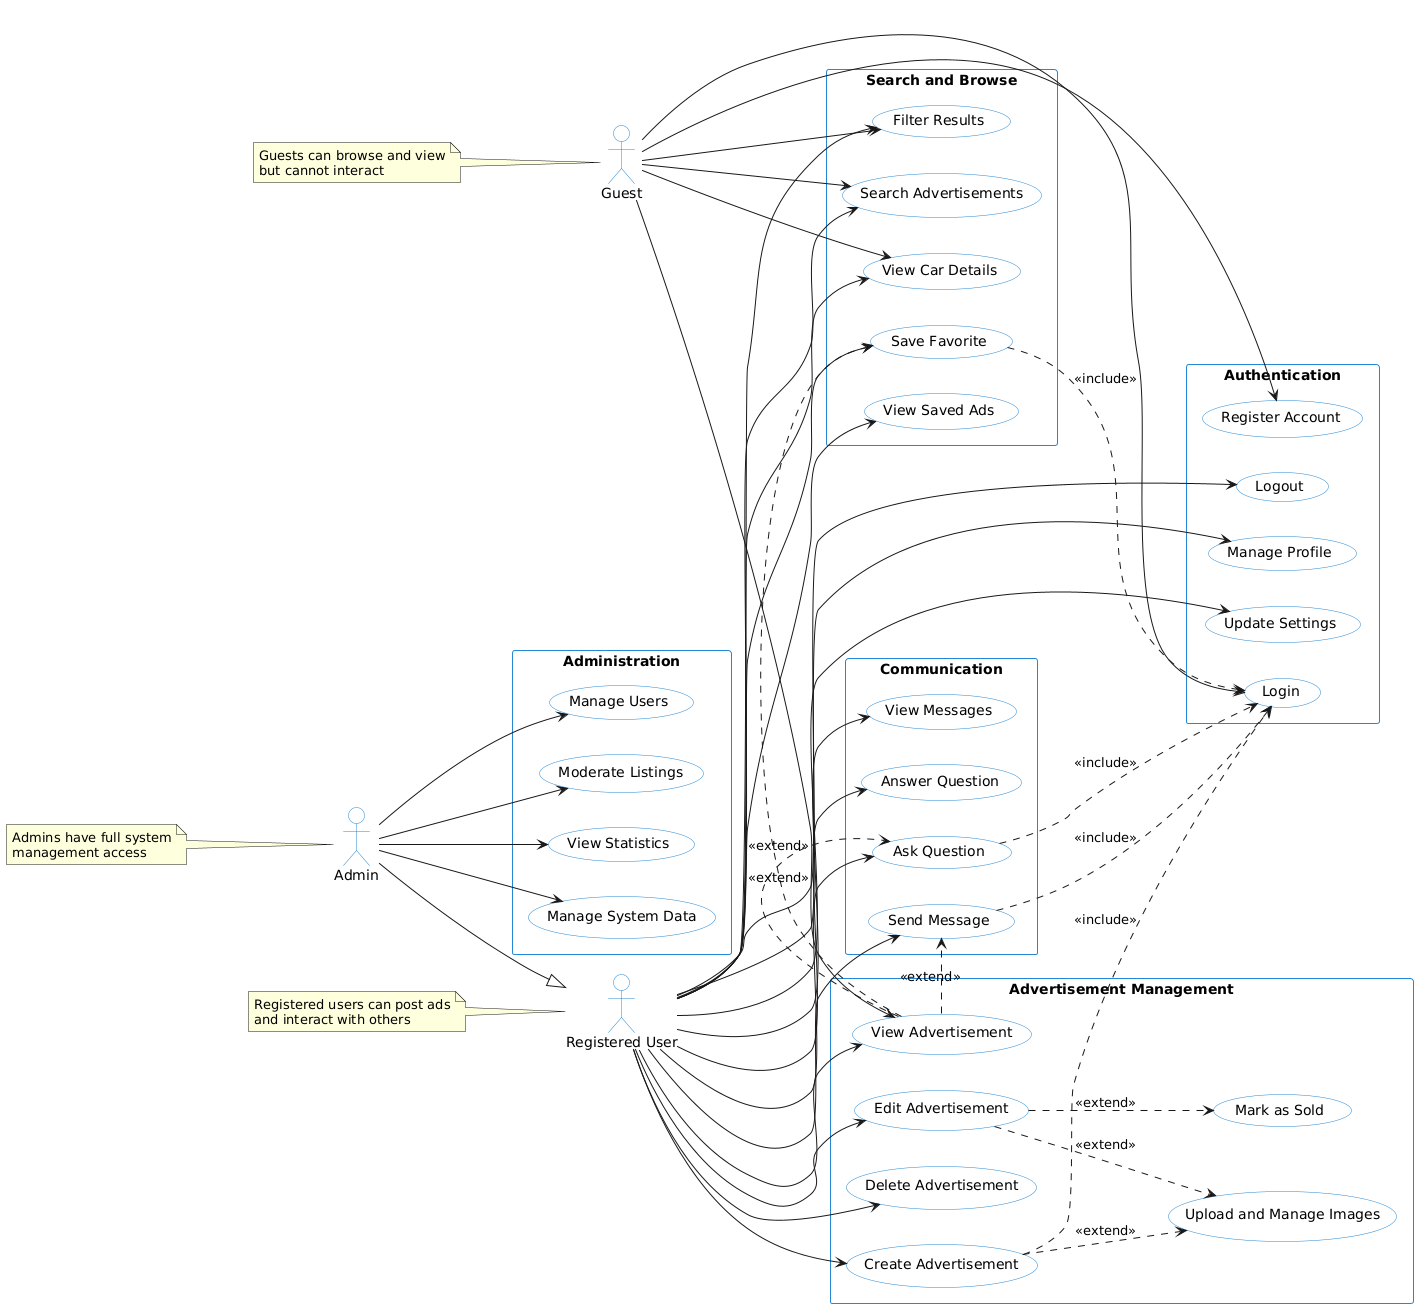

The diagram above was rendered by PlantUML. Its source (embedded in the PNG):
@startuml
' Styling
skinparam actor {
    BackgroundColor White
    BorderColor #2688d4
}

skinparam usecase {
    BackgroundColor White
    BorderColor #2688d4
}

skinparam package {
    BackgroundColor White
    BorderColor #2688d4
}

' Layout
left to right direction
skinparam packageStyle rectangle

' Actors
:Guest: as guest #White
:Registered User: as user #White
:Admin: as admin #White

' Package for Authentication
package "Authentication" {
    usecase "Register Account" as register
    usecase "Login" as login
    usecase "Logout" as logout
    usecase "Manage Profile" as profile
    usecase "Update Settings" as settings
}

' Package for Advertisement Management
package "Advertisement Management" {
    usecase "Create Advertisement" as createAd
    usecase "Edit Advertisement" as editAd
    usecase "Delete Advertisement" as deleteAd
    usecase "View Advertisement" as viewAd
    usecase "Upload and Manage Images" as uploadImages
    usecase "Mark as Sold" as markSold
}

' Package for Search and Browse
package "Search and Browse" {
    usecase "Search Advertisements" as search
    usecase "Filter Results" as filter
    usecase "View Car Details" as viewDetails
    usecase "Save Favorite" as saveFavorite
    usecase "View Saved Ads" as viewSaved
}

' Package for Communication
package "Communication" {
    usecase "Send Message" as sendMessage
    usecase "View Messages" as viewMessages
    usecase "Ask Question" as askQuestion
    usecase "Answer Question" as answerQuestion
}

' Package for Administration
package "Administration" {
    usecase "Manage Users" as manageUsers
    usecase "Moderate Listings" as moderateListings
    usecase "View Statistics" as viewStats
    usecase "Manage System Data" as manageData
}

' Guest relationships
guest --> register
guest --> login
guest --> search
guest --> filter
guest --> viewAd
guest --> viewDetails

' User relationships
user --> logout
user --> profile
user --> settings
user --> search
user --> filter
user --> viewAd
user --> viewDetails
user --> saveFavorite
user --> viewSaved
user --> sendMessage
user --> viewMessages
user --> askQuestion
user --> answerQuestion
user --> createAd
user --> editAd
user --> deleteAd

' Admin relationships
admin --|> user
admin --> manageUsers
admin --> moderateListings
admin --> viewStats
admin --> manageData

' Include relationships
createAd ..> uploadImages : <<extend>>
editAd ..> uploadImages : <<extend>>
createAd ..> login : <<include>>
sendMessage ..> login : <<include>>
saveFavorite ..> login : <<include>>
askQuestion ..> login : <<include>>
editAd ..> markSold : <<extend>>

' Extend relationships
viewAd .> saveFavorite : <<extend>>
viewAd .> askQuestion : <<extend>>
viewAd .> sendMessage : <<extend>>

note "Guests can browse and view\nbut cannot interact" as N1
note "Registered users can post ads\nand interact with others" as N2
note "Admins have full system\nmanagement access" as N3

N1 .. guest
N2 .. user
N3 .. admin
@enduml